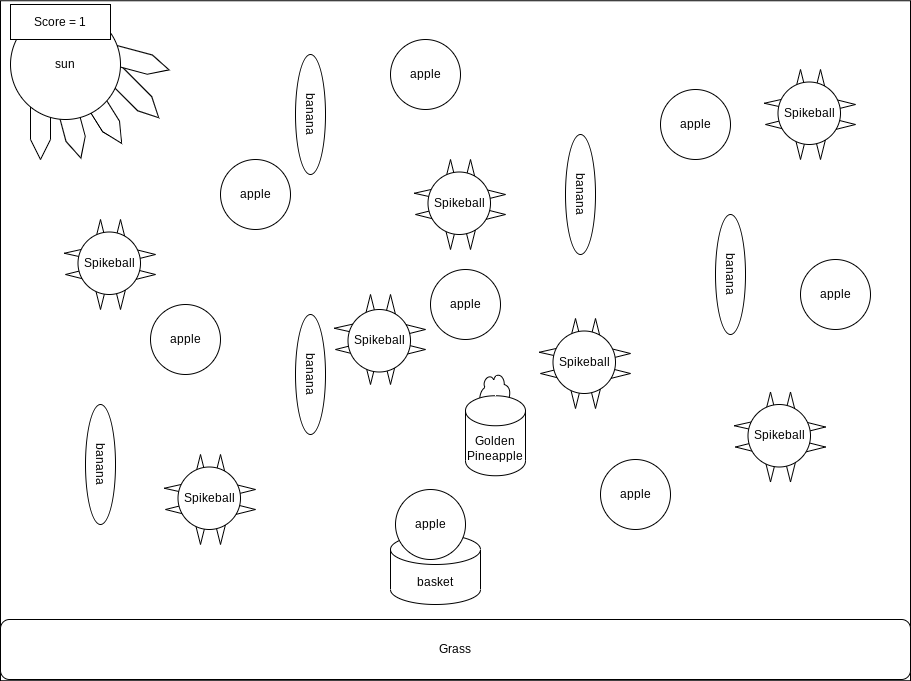

The diagram above was exported from draw.io. Its source (the exported page's mxGraphModel, read from the mxfile embedded in the PNG):
<mxGraphModel dx="1074" dy="741" grid="1" gridSize="10" guides="1" tooltips="1" connect="1" arrows="1" fold="1" page="1" pageScale="1" pageWidth="1169" pageHeight="827" math="0" shadow="0">
  <root>
    <mxCell id="0" />
    <mxCell id="1" parent="0" />
    <mxCell id="4" value="" style="rounded=0;whiteSpace=wrap;html=1;" vertex="1" parent="1">
      <mxGeometry x="40" y="11.25" width="910" height="680" as="geometry" />
    </mxCell>
    <mxCell id="6" value="" style="shape=step;perimeter=stepPerimeter;whiteSpace=wrap;html=1;fixedSize=1;rotation=58;" vertex="1" parent="1">
      <mxGeometry x="100" y="110" width="80" height="20" as="geometry" />
    </mxCell>
    <mxCell id="7" value="" style="shape=step;perimeter=stepPerimeter;whiteSpace=wrap;html=1;fixedSize=1;rotation=45;" vertex="1" parent="1">
      <mxGeometry x="130" y="90" width="80" height="20" as="geometry" />
    </mxCell>
    <mxCell id="8" value="" style="shape=step;perimeter=stepPerimeter;whiteSpace=wrap;html=1;fixedSize=1;rotation=15;" vertex="1" parent="1">
      <mxGeometry x="130" y="60" width="80" height="20" as="geometry" />
    </mxCell>
    <mxCell id="9" value="" style="shape=step;perimeter=stepPerimeter;whiteSpace=wrap;html=1;fixedSize=1;rotation=75;" vertex="1" parent="1">
      <mxGeometry x="70" y="120" width="80" height="20" as="geometry" />
    </mxCell>
    <mxCell id="10" value="" style="shape=step;perimeter=stepPerimeter;whiteSpace=wrap;html=1;fixedSize=1;rotation=90;" vertex="1" parent="1">
      <mxGeometry x="40" y="120" width="80" height="20" as="geometry" />
    </mxCell>
    <mxCell id="11" value="sun" style="ellipse;whiteSpace=wrap;html=1;aspect=fixed;" vertex="1" parent="1">
      <mxGeometry x="50" y="20" width="110" height="110" as="geometry" />
    </mxCell>
    <mxCell id="12" value="basket" style="shape=cylinder3;whiteSpace=wrap;html=1;boundedLbl=1;backgroundOutline=1;size=15;" vertex="1" parent="1">
      <mxGeometry x="430" y="545" width="90" height="70" as="geometry" />
    </mxCell>
    <mxCell id="13" value="Grass" style="rounded=1;whiteSpace=wrap;html=1;" vertex="1" parent="1">
      <mxGeometry x="40" y="630" width="910" height="60" as="geometry" />
    </mxCell>
    <mxCell id="14" value="apple" style="ellipse;whiteSpace=wrap;html=1;aspect=fixed;" vertex="1" parent="1">
      <mxGeometry x="470" y="280" width="70" height="70" as="geometry" />
    </mxCell>
    <mxCell id="15" value="apple" style="ellipse;whiteSpace=wrap;html=1;aspect=fixed;" vertex="1" parent="1">
      <mxGeometry x="260" y="170" width="70" height="70" as="geometry" />
    </mxCell>
    <mxCell id="16" value="apple" style="ellipse;whiteSpace=wrap;html=1;aspect=fixed;" vertex="1" parent="1">
      <mxGeometry x="435" y="500" width="70" height="70" as="geometry" />
    </mxCell>
    <mxCell id="17" value="apple" style="ellipse;whiteSpace=wrap;html=1;aspect=fixed;" vertex="1" parent="1">
      <mxGeometry x="640" y="470" width="70" height="70" as="geometry" />
    </mxCell>
    <mxCell id="18" value="apple" style="ellipse;whiteSpace=wrap;html=1;aspect=fixed;" vertex="1" parent="1">
      <mxGeometry x="190" y="315" width="70" height="70" as="geometry" />
    </mxCell>
    <mxCell id="19" value="apple" style="ellipse;whiteSpace=wrap;html=1;aspect=fixed;" vertex="1" parent="1">
      <mxGeometry x="840" y="270" width="70" height="70" as="geometry" />
    </mxCell>
    <mxCell id="20" value="apple" style="ellipse;whiteSpace=wrap;html=1;aspect=fixed;" vertex="1" parent="1">
      <mxGeometry x="700" y="100" width="70" height="70" as="geometry" />
    </mxCell>
    <mxCell id="21" value="apple" style="ellipse;whiteSpace=wrap;html=1;aspect=fixed;" vertex="1" parent="1">
      <mxGeometry x="430" y="50" width="70" height="70" as="geometry" />
    </mxCell>
    <mxCell id="26" value="banana" style="ellipse;whiteSpace=wrap;html=1;rotation=90;" vertex="1" parent="1">
      <mxGeometry x="80" y="460" width="120" height="30" as="geometry" />
    </mxCell>
    <mxCell id="27" value="banana" style="ellipse;whiteSpace=wrap;html=1;rotation=90;" vertex="1" parent="1">
      <mxGeometry x="290" y="110" width="120" height="30" as="geometry" />
    </mxCell>
    <mxCell id="28" value="banana" style="ellipse;whiteSpace=wrap;html=1;rotation=90;" vertex="1" parent="1">
      <mxGeometry x="290" y="370" width="120" height="30" as="geometry" />
    </mxCell>
    <mxCell id="29" value="banana" style="ellipse;whiteSpace=wrap;html=1;rotation=90;" vertex="1" parent="1">
      <mxGeometry x="710" y="270" width="120" height="30" as="geometry" />
    </mxCell>
    <mxCell id="30" value="banana" style="ellipse;whiteSpace=wrap;html=1;rotation=90;" vertex="1" parent="1">
      <mxGeometry x="560" y="190" width="120" height="30" as="geometry" />
    </mxCell>
    <mxCell id="56" value="" style="triangle;whiteSpace=wrap;html=1;rotation=90;" vertex="1" parent="1">
      <mxGeometry x="400" y="380" width="20" height="10" as="geometry" />
    </mxCell>
    <mxCell id="57" value="" style="triangle;whiteSpace=wrap;html=1;rotation=90;" vertex="1" parent="1">
      <mxGeometry x="420" y="380" width="20" height="10" as="geometry" />
    </mxCell>
    <mxCell id="58" value="" style="triangle;whiteSpace=wrap;html=1;rotation=90;direction=south;" vertex="1" parent="1">
      <mxGeometry x="380" y="350" width="10" height="20" as="geometry" />
    </mxCell>
    <mxCell id="59" value="" style="triangle;whiteSpace=wrap;html=1;rotation=90;direction=south;" vertex="1" parent="1">
      <mxGeometry x="380" y="327.5" width="10" height="22.5" as="geometry" />
    </mxCell>
    <mxCell id="60" value="" style="triangle;whiteSpace=wrap;html=1;rotation=90;direction=west;" vertex="1" parent="1">
      <mxGeometry x="400" y="310" width="20" height="10" as="geometry" />
    </mxCell>
    <mxCell id="62" value="" style="triangle;whiteSpace=wrap;html=1;rotation=90;direction=west;" vertex="1" parent="1">
      <mxGeometry x="420" y="310" width="20" height="10" as="geometry" />
    </mxCell>
    <mxCell id="63" value="" style="triangle;whiteSpace=wrap;html=1;rotation=90;direction=north;" vertex="1" parent="1">
      <mxGeometry x="450" y="350" width="10" height="20" as="geometry" />
    </mxCell>
    <mxCell id="64" value="" style="triangle;whiteSpace=wrap;html=1;rotation=90;direction=north;" vertex="1" parent="1">
      <mxGeometry x="450" y="330" width="10" height="20" as="geometry" />
    </mxCell>
    <mxCell id="65" value="Spikeball" style="ellipse;whiteSpace=wrap;html=1;aspect=fixed;" vertex="1" parent="1">
      <mxGeometry x="387.5" y="320" width="62.5" height="62.5" as="geometry" />
    </mxCell>
    <mxCell id="66" value="" style="triangle;whiteSpace=wrap;html=1;rotation=90;" vertex="1" parent="1">
      <mxGeometry x="230" y="540" width="20" height="10" as="geometry" />
    </mxCell>
    <mxCell id="67" value="" style="triangle;whiteSpace=wrap;html=1;rotation=90;" vertex="1" parent="1">
      <mxGeometry x="250" y="540" width="20" height="10" as="geometry" />
    </mxCell>
    <mxCell id="68" value="" style="triangle;whiteSpace=wrap;html=1;rotation=90;direction=south;" vertex="1" parent="1">
      <mxGeometry x="210" y="510" width="10" height="20" as="geometry" />
    </mxCell>
    <mxCell id="69" value="" style="triangle;whiteSpace=wrap;html=1;rotation=90;direction=south;" vertex="1" parent="1">
      <mxGeometry x="210" y="487.5" width="10" height="22.5" as="geometry" />
    </mxCell>
    <mxCell id="70" value="" style="triangle;whiteSpace=wrap;html=1;rotation=90;direction=west;" vertex="1" parent="1">
      <mxGeometry x="230" y="470" width="20" height="10" as="geometry" />
    </mxCell>
    <mxCell id="71" value="" style="triangle;whiteSpace=wrap;html=1;rotation=90;direction=west;" vertex="1" parent="1">
      <mxGeometry x="250" y="470" width="20" height="10" as="geometry" />
    </mxCell>
    <mxCell id="72" value="" style="triangle;whiteSpace=wrap;html=1;rotation=90;direction=north;" vertex="1" parent="1">
      <mxGeometry x="280" y="510" width="10" height="20" as="geometry" />
    </mxCell>
    <mxCell id="73" value="" style="triangle;whiteSpace=wrap;html=1;rotation=90;direction=north;" vertex="1" parent="1">
      <mxGeometry x="280" y="490" width="10" height="20" as="geometry" />
    </mxCell>
    <mxCell id="74" value="Spikeball" style="ellipse;whiteSpace=wrap;html=1;aspect=fixed;" vertex="1" parent="1">
      <mxGeometry x="217.5" y="477.5" width="62.5" height="62.5" as="geometry" />
    </mxCell>
    <mxCell id="75" value="" style="triangle;whiteSpace=wrap;html=1;rotation=90;" vertex="1" parent="1">
      <mxGeometry x="605" y="404" width="20" height="10" as="geometry" />
    </mxCell>
    <mxCell id="76" value="" style="triangle;whiteSpace=wrap;html=1;rotation=90;" vertex="1" parent="1">
      <mxGeometry x="625" y="404" width="20" height="10" as="geometry" />
    </mxCell>
    <mxCell id="77" value="" style="triangle;whiteSpace=wrap;html=1;rotation=90;direction=south;" vertex="1" parent="1">
      <mxGeometry x="585" y="374" width="10" height="20" as="geometry" />
    </mxCell>
    <mxCell id="78" value="" style="triangle;whiteSpace=wrap;html=1;rotation=90;direction=south;" vertex="1" parent="1">
      <mxGeometry x="585" y="351.5" width="10" height="22.5" as="geometry" />
    </mxCell>
    <mxCell id="79" value="" style="triangle;whiteSpace=wrap;html=1;rotation=90;direction=west;" vertex="1" parent="1">
      <mxGeometry x="605" y="334" width="20" height="10" as="geometry" />
    </mxCell>
    <mxCell id="80" value="" style="triangle;whiteSpace=wrap;html=1;rotation=90;direction=west;" vertex="1" parent="1">
      <mxGeometry x="625" y="334" width="20" height="10" as="geometry" />
    </mxCell>
    <mxCell id="81" value="" style="triangle;whiteSpace=wrap;html=1;rotation=90;direction=north;" vertex="1" parent="1">
      <mxGeometry x="655" y="374" width="10" height="20" as="geometry" />
    </mxCell>
    <mxCell id="82" value="" style="triangle;whiteSpace=wrap;html=1;rotation=90;direction=north;" vertex="1" parent="1">
      <mxGeometry x="655" y="354" width="10" height="20" as="geometry" />
    </mxCell>
    <mxCell id="83" value="Spikeball" style="ellipse;whiteSpace=wrap;html=1;aspect=fixed;" vertex="1" parent="1">
      <mxGeometry x="592.5" y="341.5" width="62.5" height="62.5" as="geometry" />
    </mxCell>
    <mxCell id="94" value="" style="triangle;whiteSpace=wrap;html=1;rotation=90;" vertex="1" parent="1">
      <mxGeometry x="130" y="305" width="20" height="10" as="geometry" />
    </mxCell>
    <mxCell id="95" value="" style="triangle;whiteSpace=wrap;html=1;rotation=90;" vertex="1" parent="1">
      <mxGeometry x="150" y="305" width="20" height="10" as="geometry" />
    </mxCell>
    <mxCell id="96" value="" style="triangle;whiteSpace=wrap;html=1;rotation=90;direction=south;" vertex="1" parent="1">
      <mxGeometry x="110" y="275" width="10" height="20" as="geometry" />
    </mxCell>
    <mxCell id="97" value="" style="triangle;whiteSpace=wrap;html=1;rotation=90;direction=south;" vertex="1" parent="1">
      <mxGeometry x="110" y="252.5" width="10" height="22.5" as="geometry" />
    </mxCell>
    <mxCell id="98" value="" style="triangle;whiteSpace=wrap;html=1;rotation=90;direction=west;" vertex="1" parent="1">
      <mxGeometry x="130" y="235" width="20" height="10" as="geometry" />
    </mxCell>
    <mxCell id="99" value="" style="triangle;whiteSpace=wrap;html=1;rotation=90;direction=west;" vertex="1" parent="1">
      <mxGeometry x="150" y="235" width="20" height="10" as="geometry" />
    </mxCell>
    <mxCell id="100" value="" style="triangle;whiteSpace=wrap;html=1;rotation=90;direction=north;" vertex="1" parent="1">
      <mxGeometry x="180" y="275" width="10" height="20" as="geometry" />
    </mxCell>
    <mxCell id="101" value="" style="triangle;whiteSpace=wrap;html=1;rotation=90;direction=north;" vertex="1" parent="1">
      <mxGeometry x="180" y="255" width="10" height="20" as="geometry" />
    </mxCell>
    <mxCell id="102" value="Spikeball" style="ellipse;whiteSpace=wrap;html=1;aspect=fixed;" vertex="1" parent="1">
      <mxGeometry x="117.5" y="242.5" width="62.5" height="62.5" as="geometry" />
    </mxCell>
    <mxCell id="103" value="" style="triangle;whiteSpace=wrap;html=1;rotation=90;" vertex="1" parent="1">
      <mxGeometry x="830" y="155" width="20" height="10" as="geometry" />
    </mxCell>
    <mxCell id="104" value="" style="triangle;whiteSpace=wrap;html=1;rotation=90;" vertex="1" parent="1">
      <mxGeometry x="850" y="155" width="20" height="10" as="geometry" />
    </mxCell>
    <mxCell id="105" value="" style="triangle;whiteSpace=wrap;html=1;rotation=90;direction=south;" vertex="1" parent="1">
      <mxGeometry x="810" y="125" width="10" height="20" as="geometry" />
    </mxCell>
    <mxCell id="106" value="" style="triangle;whiteSpace=wrap;html=1;rotation=90;direction=south;" vertex="1" parent="1">
      <mxGeometry x="810" y="102.5" width="10" height="22.5" as="geometry" />
    </mxCell>
    <mxCell id="107" value="" style="triangle;whiteSpace=wrap;html=1;rotation=90;direction=west;" vertex="1" parent="1">
      <mxGeometry x="830" y="85" width="20" height="10" as="geometry" />
    </mxCell>
    <mxCell id="108" value="" style="triangle;whiteSpace=wrap;html=1;rotation=90;direction=west;" vertex="1" parent="1">
      <mxGeometry x="850" y="85" width="20" height="10" as="geometry" />
    </mxCell>
    <mxCell id="109" value="" style="triangle;whiteSpace=wrap;html=1;rotation=90;direction=north;" vertex="1" parent="1">
      <mxGeometry x="880" y="125" width="10" height="20" as="geometry" />
    </mxCell>
    <mxCell id="110" value="" style="triangle;whiteSpace=wrap;html=1;rotation=90;direction=north;" vertex="1" parent="1">
      <mxGeometry x="880" y="105" width="10" height="20" as="geometry" />
    </mxCell>
    <mxCell id="111" value="Spikeball" style="ellipse;whiteSpace=wrap;html=1;aspect=fixed;" vertex="1" parent="1">
      <mxGeometry x="817.5" y="92.5" width="62.5" height="62.5" as="geometry" />
    </mxCell>
    <mxCell id="112" value="" style="triangle;whiteSpace=wrap;html=1;rotation=90;" vertex="1" parent="1">
      <mxGeometry x="800" y="477.5" width="20" height="10" as="geometry" />
    </mxCell>
    <mxCell id="113" value="" style="triangle;whiteSpace=wrap;html=1;rotation=90;" vertex="1" parent="1">
      <mxGeometry x="820" y="477.5" width="20" height="10" as="geometry" />
    </mxCell>
    <mxCell id="114" value="" style="triangle;whiteSpace=wrap;html=1;rotation=90;direction=south;" vertex="1" parent="1">
      <mxGeometry x="780" y="447.5" width="10" height="20" as="geometry" />
    </mxCell>
    <mxCell id="115" value="" style="triangle;whiteSpace=wrap;html=1;rotation=90;direction=south;" vertex="1" parent="1">
      <mxGeometry x="780" y="425" width="10" height="22.5" as="geometry" />
    </mxCell>
    <mxCell id="116" value="" style="triangle;whiteSpace=wrap;html=1;rotation=90;direction=west;" vertex="1" parent="1">
      <mxGeometry x="800" y="407.5" width="20" height="10" as="geometry" />
    </mxCell>
    <mxCell id="117" value="" style="triangle;whiteSpace=wrap;html=1;rotation=90;direction=west;" vertex="1" parent="1">
      <mxGeometry x="820" y="407.5" width="20" height="10" as="geometry" />
    </mxCell>
    <mxCell id="118" value="" style="triangle;whiteSpace=wrap;html=1;rotation=90;direction=north;" vertex="1" parent="1">
      <mxGeometry x="850" y="447.5" width="10" height="20" as="geometry" />
    </mxCell>
    <mxCell id="119" value="" style="triangle;whiteSpace=wrap;html=1;rotation=90;direction=north;" vertex="1" parent="1">
      <mxGeometry x="850" y="427.5" width="10" height="20" as="geometry" />
    </mxCell>
    <mxCell id="120" value="Spikeball" style="ellipse;whiteSpace=wrap;html=1;aspect=fixed;" vertex="1" parent="1">
      <mxGeometry x="787.5" y="415" width="62.5" height="62.5" as="geometry" />
    </mxCell>
    <mxCell id="121" value="" style="triangle;whiteSpace=wrap;html=1;rotation=90;" vertex="1" parent="1">
      <mxGeometry x="480" y="245" width="20" height="10" as="geometry" />
    </mxCell>
    <mxCell id="122" value="" style="triangle;whiteSpace=wrap;html=1;rotation=90;" vertex="1" parent="1">
      <mxGeometry x="500" y="245" width="20" height="10" as="geometry" />
    </mxCell>
    <mxCell id="123" value="" style="triangle;whiteSpace=wrap;html=1;rotation=90;direction=south;" vertex="1" parent="1">
      <mxGeometry x="460" y="215" width="10" height="20" as="geometry" />
    </mxCell>
    <mxCell id="124" value="" style="triangle;whiteSpace=wrap;html=1;rotation=90;direction=south;" vertex="1" parent="1">
      <mxGeometry x="460" y="192.5" width="10" height="22.5" as="geometry" />
    </mxCell>
    <mxCell id="125" value="" style="triangle;whiteSpace=wrap;html=1;rotation=90;direction=west;" vertex="1" parent="1">
      <mxGeometry x="480" y="175" width="20" height="10" as="geometry" />
    </mxCell>
    <mxCell id="126" value="" style="triangle;whiteSpace=wrap;html=1;rotation=90;direction=west;" vertex="1" parent="1">
      <mxGeometry x="500" y="175" width="20" height="10" as="geometry" />
    </mxCell>
    <mxCell id="127" value="" style="triangle;whiteSpace=wrap;html=1;rotation=90;direction=north;" vertex="1" parent="1">
      <mxGeometry x="530" y="215" width="10" height="20" as="geometry" />
    </mxCell>
    <mxCell id="128" value="" style="triangle;whiteSpace=wrap;html=1;rotation=90;direction=north;" vertex="1" parent="1">
      <mxGeometry x="530" y="195" width="10" height="20" as="geometry" />
    </mxCell>
    <mxCell id="129" value="Spikeball" style="ellipse;whiteSpace=wrap;html=1;aspect=fixed;" vertex="1" parent="1">
      <mxGeometry x="467.5" y="182.5" width="62.5" height="62.5" as="geometry" />
    </mxCell>
    <mxCell id="130" value="Score = 1" style="rounded=0;whiteSpace=wrap;html=1;" vertex="1" parent="1">
      <mxGeometry x="50" y="15" width="100" height="35" as="geometry" />
    </mxCell>
    <mxCell id="133" value="" style="ellipse;shape=cloud;whiteSpace=wrap;html=1;direction=south;" vertex="1" parent="1">
      <mxGeometry x="517.5" y="382.5" width="35" height="50" as="geometry" />
    </mxCell>
    <mxCell id="134" value="Golden&lt;br&gt;Pineapple" style="shape=cylinder3;whiteSpace=wrap;html=1;boundedLbl=1;backgroundOutline=1;size=15;" vertex="1" parent="1">
      <mxGeometry x="505" y="406.25" width="60" height="80" as="geometry" />
    </mxCell>
  </root>
</mxGraphModel>